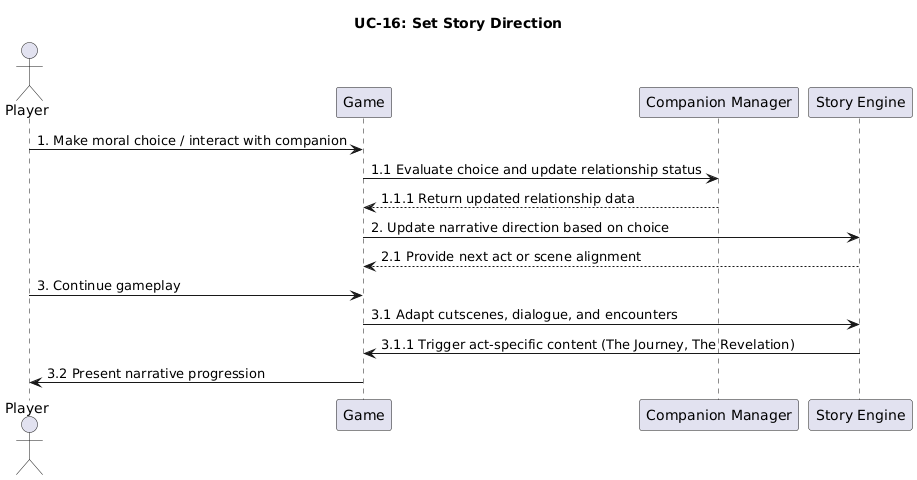

The diagram above was rendered by PlantUML. Its source (embedded in the PNG):
@startuml
title UC-16: Set Story Direction

actor Player
participant Game
participant "Companion Manager" as Companions
participant "Story Engine" as Story

' Step 1
Player -> Game: 1. Make moral choice / interact with companion
Game -> Companions: 1.1 Evaluate choice and update relationship status
Companions --> Game: 1.1.1 Return updated relationship data

' Step 2
Game -> Story: 2. Update narrative direction based on choice
Story --> Game: 2.1 Provide next act or scene alignment

' Step 3
Player -> Game: 3. Continue gameplay
Game -> Story: 3.1 Adapt cutscenes, dialogue, and encounters
Story -> Game: 3.1.1 Trigger act-specific content (The Journey, The Revelation)
Game -> Player: 3.2 Present narrative progression
@enduml